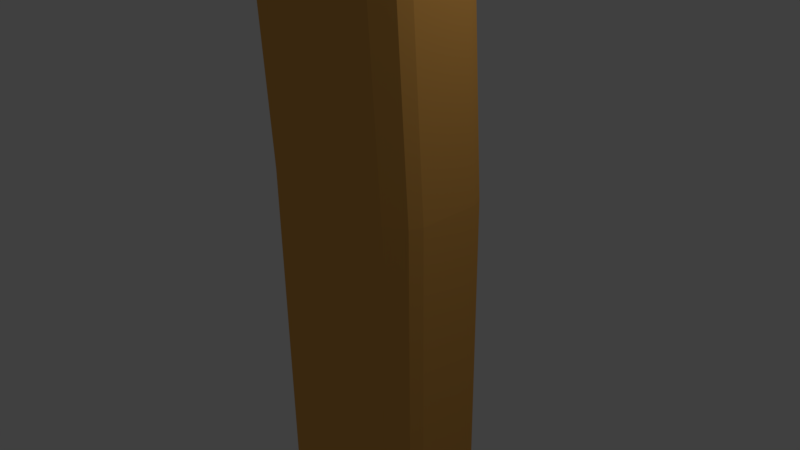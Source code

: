 # Source: FiremanAxe.blend  (saved by Blender 2.77.0; exported with 4.5.12 LTS)
import bpy
from mathutils import Matrix  # noqa: F401  (used for matrix-valued properties, if any)

bpy.ops.wm.read_factory_settings(use_empty=True)
scene = bpy.context.scene
scene.name = 'Scene'

# ---- collections
col_collection_1 = bpy.data.collections.new('Collection 1'); scene.collection.children.link(col_collection_1)

# ---- materials (node trees are filled in below, after node groups)
mat_metal = bpy.data.materials.new('Metal')
mat_metal.alpha_threshold = 0.0
mat_metal.use_transparent_shadow = False
mat_metal.diffuse_color = (0.3588, 0.3588, 0.3588, 1.0)
mat_metal.roughness = 0.5
mat_metal.line_color = (0.0, 0.0, 0.0, 1.0)
mat_red = bpy.data.materials.new('Red')
mat_red.alpha_threshold = 0.0
mat_red.use_transparent_shadow = False
mat_red.diffuse_color = (1.0, 0.0, 0.0, 1.0)
mat_red.roughness = 0.5
mat_wood = bpy.data.materials.new('Wood')
mat_wood.alpha_threshold = 0.0
mat_wood.use_transparent_shadow = False
mat_wood.diffuse_color = (0.8, 0.3992, 0.09072, 1.0)
mat_wood.roughness = 0.5

# ---- material node trees

# ---- world
world_world = bpy.data.worlds.new('World'); scene.world = world_world
world_world.color = (0.05088, 0.05088, 0.05088)
world_world.use_sun_shadow = False
world_world.sun_shadow_jitter_overblur = 0.0
world_world.cycles.sampling_method = 'MANUAL'

# ---- cameras
cam_camera = bpy.data.cameras.new('Camera')
cam_camera.clip_end = 100.0
cam_camera.lens = 35.0
cam_camera.sensor_width = 32.0
cam_camera.sensor_height = 18.0
cam_camera.ortho_scale = 7.314
cam_camera.dof.focus_distance = 0.0
cam_camera.dof.aperture_fstop = 128.0

# ---- lights
light_lamp = bpy.data.lights.new('Lamp', 'POINT')
light_lamp.transmission_factor = 0.0
light_lamp.cutoff_distance = 30.0
light_lamp.energy = 100.0
light_lamp.shadow_buffer_clip_start = 1.001
light_lamp.shadow_soft_size = 0.1
light_lamp.shadow_maximum_resolution = 0.006
light_lamp.use_absolute_resolution = True

# ---- meshes
me_cube = bpy.data.meshes.new('Cube')
me_cube.from_pydata([(0.998, 0.7414, -4.548), (-0.7173, 0.7414, -4.548), (0.998, 0.7414, 1.0), (-0.7173, 0.7414, 1.0), (1.334, 0.0, -4.548), (-1.36, 0.0, -4.548), (1.334, 0.0, 1.0), (-1.36, 0.0, 1.0), (-1.36, 0.4195, -4.548), (-1.193, 0.5805, -4.548), (-1.36, 0.4195, 1.0), (-1.193, 0.5805, 1.0), (1.262, 0.5805, -4.548), (1.334, 0.4195, -4.548), (1.262, 0.5805, 1.0), (1.334, 0.4195, 1.0), (0.998, 0.7414, 1.0), (-0.7173, 0.7414, 1.0), (-1.193, 0.5805, 1.0), (1.334, 0.4195, 1.0), (1.334, 0.0, 1.0), (-1.36, 0.0, 1.0), (-1.36, 0.4195, 1.0), (1.262, 0.5805, 1.0), (0.998, 0.7414, 1.0), (-0.7173, 0.7414, 1.0), (-1.193, 0.5805, 1.0), (1.334, 0.4195, 1.0), (1.334, 0.0, 1.0), (-1.36, 0.0, 1.0), (-1.36, 0.4195, 1.0), (1.262, 0.5805, 1.0), (0.7849, 0.7414, 4.619), (-0.9304, 0.7414, 4.619), (-1.406, 0.5805, 4.619), (1.121, 0.4195, 4.619), (1.121, 0.0, 4.619), (-1.573, 0.0, 4.619), (-1.573, 0.4195, 4.619), (1.049, 0.5805, 4.619), (0.4975, 0.7414, 6.828), (-1.218, 0.7414, 6.828), (-1.694, 0.5805, 6.828), (0.8333, 0.4195, 6.828), (0.8333, 0.0, 6.828), (-1.86, 0.0, 6.828), (-1.86, 0.4195, 6.828), (0.7619, 0.5805, 6.828), (0.4036, 0.7414, 8.487), (-1.499, 0.7414, 8.487), (-1.975, 0.5805, 8.487), (0.7394, 0.4195, 8.487), (0.7394, 0.0, 8.487), (-2.141, 0.0, 8.487), (-2.141, 0.4195, 8.487), (0.668, 0.5805, 8.487), (0.3566, 0.7414, 9.705), (-1.78, 0.7414, 9.705), (-2.256, 0.5805, 9.705), (0.6924, 0.4195, 9.705), (0.6924, 0.0, 9.705), (-2.423, 0.0, 9.705), (-2.423, 0.4195, 9.705), (0.621, 0.5805, 9.705), (0.3566, 0.7414, 10.02), (-1.799, 0.7414, 10.02), (-2.275, 0.5805, 10.02), (0.6924, 0.4195, 10.02), (0.6924, 0.0, 10.02), (-2.441, 0.0, 10.02), (-2.441, 0.4195, 10.02), (0.621, 0.5805, 10.02), (0.4134, 0.7414, 10.77), (-1.742, 0.7414, 10.77), (-2.218, 0.5805, 10.77), (0.7492, 0.4195, 10.77), (0.7492, 0.0, 10.77), (-2.385, 0.0, 10.77), (-2.385, 0.4195, 10.77), (0.6778, 0.5805, 10.77), (0.998, 0.7414, -4.548), (-0.7173, 0.7414, -4.548), (-1.193, 0.5805, -4.548), (1.334, 0.4195, -4.548), (1.334, 0.0, -4.548), (-1.36, 0.0, -4.548), (-1.36, 0.4195, -4.548), (1.262, 0.5805, -4.548), (1.192, 0.7414, -6.5), (-0.5873, 0.7414, -6.5), (-1.063, 0.5805, -6.5), (1.527, 0.4195, -6.5), (1.527, 0.0, -6.5), (-1.23, 0.0, -6.5), (-1.23, 0.4195, -6.5), (1.456, 0.5805, -6.5), (1.629, 0.7414, -7.792), (-0.321, 0.7414, -7.889), (-0.797, 0.5805, -7.889), (1.965, 0.4195, -7.792), (1.965, 0.0, -7.792), (-0.9634, 0.0, -7.889), (-0.9634, 0.4195, -7.889), (1.893, 0.5805, -7.792), (1.983, 0.7341, -8.256), (-0.08052, 0.7341, -8.667), (-0.5552, 0.5732, -8.701), (2.318, 0.4123, -8.232), (2.318, 0.0, -8.232), (-0.7212, 0.0, -8.713), (-0.7212, 0.4123, -8.713), (2.247, 0.5732, -8.237), (2.296, 0.7163, -8.454), (0.4776, 0.7163, -9.513), (0.03991, 0.5554, -9.7), (2.605, 0.3945, -8.322), (2.605, 0.0, -8.322), (-0.1132, 0.0, -9.765), (-0.1132, 0.3945, -9.765), (2.539, 0.5554, -8.35), (2.423, 0.6354, -8.747), (1.176, 0.6354, -9.652), (0.7972, 0.5119, -9.917), (2.691, 0.3884, -8.56), (2.691, 0.0, -8.56), (0.6646, 0.0, -10.01), (0.6646, 0.3884, -10.01), (2.634, 0.5119, -8.6), (0.7351, 0.8247, 10.8), (-2.008, 0.8247, 10.8), (-2.436, 0.62, 10.8), (1.162, 0.4152, 10.8), (1.162, 0.0, 10.8), (-2.755, 0.0, 10.8), (-2.617, 0.4152, 10.8), (1.072, 0.62, 10.8), (0.7351, 0.8247, 11.79), (-2.008, 0.8247, 11.79), (-1.975, 0.8321, 13.61), (3.721, 0.4496, 13.6), (3.695, 0.155, 10.57), (3.71, 0.0, 10.57), (3.641, 0.4422, 10.57), (3.692, 0.3093, 10.57), (0.7682, 0.8321, 13.61), (3.698, 0.4422, 11.69), (-3.482, 0.4226, 13.61), (-3.134, 0.5969, 10.97), (-2.812, 0.7712, 10.97), (-3.271, 0.0, 10.97), (-3.374, 0.0, 11.79), (-3.244, 0.4226, 10.97), (-3.237, 0.62, 11.79), (-2.916, 0.8247, 11.79), (-3.348, 0.4152, 11.79), (4.605, 0.01736, 10.22), (4.62, 0.0, 10.22), (4.596, 0.09092, 10.22), (4.602, 0.0552, 10.22), (4.831, 0.0, 11.5), (4.816, 0.01736, 11.5), (4.807, 0.09092, 11.5), (4.813, 0.0552, 11.5), (0.7522, 0.8287, 12.71), (-1.991, 0.8287, 12.71), (3.693, 0.4169, 14.68), (-3.45, 0.4192, 12.71), (-2.565, 0.4272, 14.68), (1.124, 0.632, 14.64), (3.777, 0.4462, 12.65), (-1.956, 0.7994, 14.62), (1.214, 0.4272, 14.64), (0.7871, 0.7994, 14.6), (1.214, 0.0, 14.64), (-2.703, 0.0, 14.68), (-3.22, 0.6239, 12.71), (-2.899, 0.8287, 12.71), (-2.384, 0.632, 14.65), (4.914, 0.09485, 12.58), (-3.477, 0.0, 12.71), (4.923, 0.02129, 12.58), (4.938, 0.0, 12.58), (4.92, 0.05914, 12.58), (-3.204, 0.6274, 13.61), (-2.883, 0.8321, 13.61), (4.795, 0.0983, 13.56), (-7.232, 0.1315, 12.8), (4.804, 0.02474, 13.56), (4.819, 0.0, 13.56), (4.801, 0.06258, 13.56), (3.762, 0.0, 14.71), (-3.518, 0.3899, 14.61), (3.744, 0.3213, 14.71), (-3.185, 0.5946, 14.61), (-2.864, 0.7994, 14.63), (3.747, 0.167, 14.71), (4.559, 0.06556, 14.87), (-3.544, 0.0, 14.64), (4.568, 0.02936, 14.87), (4.583, 0.0, 14.87), (4.565, 0.0672, 14.87), (-5.511, 0.3867, 13.5), (-5.423, 0.3847, 12.89), (-5.449, 0.0, 12.89), (-5.612, 0.3894, 14.19), (-5.638, 0.0, 14.19), (-7.181, 0.1315, 12.76), (-7.184, 0.0, 12.75), (-7.234, 0.0, 12.8), (-7.29, 0.1315, 12.86), (-7.292, 0.0, 12.86)], [], [(9, 11, 3, 1), (2, 0, 1, 3), (13, 15, 6, 4), (2, 3, 17, 16), (13, 4, 84, 83), (12, 13, 83, 87), (5, 8, 86, 85), (11, 10, 22, 18), (15, 14, 23, 19), (0, 2, 14, 12), (12, 14, 15, 13), (5, 7, 10, 8), (8, 10, 11, 9), (20, 19, 27, 28), (22, 21, 29, 30), (23, 16, 24, 31), (14, 2, 16, 23), (6, 15, 19, 20), (3, 11, 18, 17), (10, 7, 21, 22), (27, 31, 39, 35), (24, 25, 33, 32), (28, 27, 35, 36), (16, 17, 25, 24), (19, 23, 31, 27), (18, 22, 30, 26), (17, 18, 26, 25), (33, 34, 42, 41), (34, 38, 46, 42), (35, 39, 47, 43), (26, 30, 38, 34), (25, 26, 34, 33), (31, 24, 32, 39), (30, 29, 37, 38), (47, 40, 48, 55), (41, 42, 50, 49), (42, 46, 54, 50), (39, 32, 40, 47), (32, 33, 41, 40), (38, 37, 45, 46), (36, 35, 43, 44), (54, 53, 61, 62), (55, 48, 56, 63), (49, 50, 58, 57), (46, 45, 53, 54), (44, 43, 51, 52), (40, 41, 49, 48), (43, 47, 55, 51), (60, 59, 67, 68), (62, 61, 69, 70), (63, 56, 64, 71), (52, 51, 59, 60), (48, 49, 57, 56), (51, 55, 63, 59), (50, 54, 62, 58), (67, 71, 79, 75), (68, 67, 75, 76), (70, 69, 77, 78), (56, 57, 65, 64), (59, 63, 71, 67), (58, 62, 70, 66), (57, 58, 66, 65), (78, 77, 133, 134), (72, 73, 129, 128), (79, 72, 128, 135), (66, 70, 78, 74), (65, 66, 74, 73), (71, 64, 72, 79), (64, 65, 73, 72), (82, 81, 89, 90), (86, 82, 90, 94), (87, 83, 91, 95), (8, 9, 82, 86), (9, 1, 81, 82), (1, 0, 80, 81), (0, 12, 87, 80), (93, 94, 102, 101), (88, 95, 103, 96), (90, 89, 97, 98), (80, 87, 95, 88), (85, 86, 94, 93), (83, 84, 92, 91), (81, 80, 88, 89), (99, 100, 108, 107), (101, 102, 110, 109), (96, 103, 111, 104), (89, 88, 96, 97), (91, 92, 100, 99), (95, 91, 99, 103), (94, 90, 98, 102), (106, 105, 113, 114), (110, 106, 114, 118), (111, 107, 115, 119), (97, 96, 104, 105), (103, 99, 107, 111), (102, 98, 106, 110), (98, 97, 105, 106), (119, 115, 123, 127), (113, 112, 120, 121), (115, 116, 124, 123), (104, 111, 119, 112), (109, 110, 118, 117), (107, 108, 116, 115), (105, 104, 112, 113), (123, 124, 125, 126), (120, 127, 122, 121), (127, 123, 126, 122), (118, 114, 122, 126), (114, 113, 121, 122), (112, 119, 127, 120), (117, 118, 126, 125), (135, 128, 142, 143), (128, 129, 137, 136), (76, 75, 131, 132), (75, 79, 135, 131), (74, 78, 134, 130), (73, 74, 130, 129), (145, 136, 163, 169), (136, 137, 164, 163), (137, 129, 148, 153), (130, 134, 151, 147), (161, 145, 169, 178), (160, 162, 182, 180), (140, 143, 158, 155), (137, 153, 176, 164), (142, 145, 161, 157), (128, 136, 145, 142), (132, 131, 140, 141), (162, 161, 178, 182), (131, 135, 143, 140), (147, 151, 154, 152), (148, 147, 152, 153), (151, 149, 150, 154), (129, 130, 147, 148), (152, 154, 166, 175), (134, 133, 149, 151), (159, 160, 180, 181), (155, 158, 162, 160), (156, 155, 160, 159), (158, 157, 161, 162), (141, 140, 155, 156), (154, 150, 179, 166), (153, 152, 175, 176), (143, 142, 157, 158), (171, 173, 190, 195), (171, 167, 174, 173), (175, 166, 146, 183), (164, 176, 184, 138), (163, 164, 138, 144), (166, 179, 203, 202), (176, 175, 183, 184), (180, 182, 189, 187), (178, 169, 139, 185), (182, 178, 185, 189), (169, 163, 144, 139), (181, 180, 187, 188), (188, 187, 198, 199), (183, 146, 191, 193), (138, 184, 194, 170), (139, 144, 172, 165), (146, 166, 202, 201), (184, 183, 193, 194), (144, 138, 170, 172), (187, 189, 200, 198), (185, 139, 165, 196), (189, 185, 196, 200), (172, 170, 177, 168), (168, 177, 167, 171), (172, 168, 192, 165), (177, 170, 194, 193), (165, 192, 200, 196), (168, 171, 195, 192), (174, 167, 191, 197), (167, 177, 193, 191), (192, 195, 198, 200), (195, 190, 199, 198), (205, 204, 209, 210), (204, 201, 186, 209), (191, 146, 201, 204), (197, 191, 204, 205), (206, 207, 208, 186), (186, 208, 210, 209), (202, 203, 207, 206), (201, 202, 206, 186)])
me_cube.polygons.foreach_set('material_index', [2, 2, 2, 1, 0, 0, 0, 0, 0, 2, 2, 2, 2, 0, 0, 0, 0, 0, 0, 0, 2, 2, 2, 1, 0, 0, 0, 2, 2, 2, 2, 2, 2, 2, 2, 2, 2, 2, 2, 2, 2, 2, 2, 2, 2, 2, 2, 2, 2, 2, 2, 2, 2, 2, 2, 2, 2, 2, 2, 2, 2, 2, 1, 1, 1, 2, 2, 2, 2, 2, 2, 2, 0, 0, 1, 0, 2, 2, 2, 2, 2, 2, 2, 2, 2, 2, 2, 2, 2, 2, 2, 2, 2, 2, 2, 2, 2, 2, 2, 2, 2, 2, 2, 2, 2, 2, 2, 2, 2, 2, 2, 1, 1, 1, 1, 1, 1, 1, 1, 1, 1, 0, 0, 0, 1, 0, 1, 1, 0, 1, 1, 1, 1, 1, 1, 1, 0, 0, 0, 0, 0, 1, 1, 0, 1, 1, 1, 1, 1, 0, 1, 0, 0, 0, 1, 0, 0, 1, 1, 1, 0, 1, 1, 0, 0, 0, 1, 1, 1, 1, 0, 1, 1, 1, 0, 0, 0, 0, 0, 0, 0, 0, 0, 0])
me_cube.materials.append(mat_metal)
me_cube.materials.append(mat_red)
me_cube.materials.append(mat_wood)
me_cube.use_remesh_preserve_volume = False
me_cube.use_remesh_preserve_attributes = False
me_cube.use_mirror_vertex_groups = False
me_cube.update()

# ---- objects
ob_cube = bpy.data.objects.new('Cube', me_cube)
ob_lamp = bpy.data.objects.new('Lamp', light_lamp)
ob_camera = bpy.data.objects.new('Camera', cam_camera)

# ---- transforms, parenting, visibility, modifiers, constraints
ob_cube.location = (0.0, 0.0, 0.0)
ob_cube.lock_rotations_4d = False
ob_cube.empty_display_type = 'ARROWS'
ob_cube.lineart.crease_threshold = 0.0
_m = ob_cube.modifiers.new('Mirror', 'MIRROR')
_m.use_axis = (False, True, False)
_m.use_clip = True
ob_lamp.location = (4.076, 1.005, 5.904)
ob_lamp.rotation_euler = (0.6503, 0.05522, 1.866)
ob_lamp.lock_rotations_4d = False
ob_lamp.empty_display_type = 'ARROWS'
ob_lamp.color = (0.0, 0.0, 0.0, 0.0)
ob_lamp.lineart.crease_threshold = 0.0
ob_camera.location = (7.481, -6.508, 5.344)
ob_camera.rotation_euler = (1.109, 0.01082, 0.8149)
ob_camera.lock_rotations_4d = False
ob_camera.empty_display_type = 'ARROWS'
ob_camera.color = (0.0, 0.0, 0.0, 0.0)
ob_camera.display_type = 'WIRE'
ob_camera.lineart.crease_threshold = 0.0

# ---- collection membership
col_collection_1.objects.link(ob_cube)
col_collection_1.objects.link(ob_lamp)
col_collection_1.objects.link(ob_camera)

# ---- scene / render settings (as saved in the file)
scene.camera = ob_camera
scene.frame_start = 1; scene.frame_end = 250; scene.frame_set(0)
scene.render.engine = 'BLENDER_EEVEE_NEXT'
scene.render.resolution_percentage = 50
scene.render.dither_intensity = 0.0
scene.cycles.use_denoising = False
scene.cycles.samples = 128
scene.cycles.sampling_pattern = 'TABULATED_SOBOL'
scene.cycles.light_sampling_threshold = 0.0
scene.cycles.use_adaptive_sampling = False
scene.cycles.use_light_tree = False
scene.cycles.blur_glossy = 0.0
scene.cycles.sample_clamp_indirect = 0.0
scene.view_settings.view_transform = 'Standard'
bpy.context.view_layer.update()
